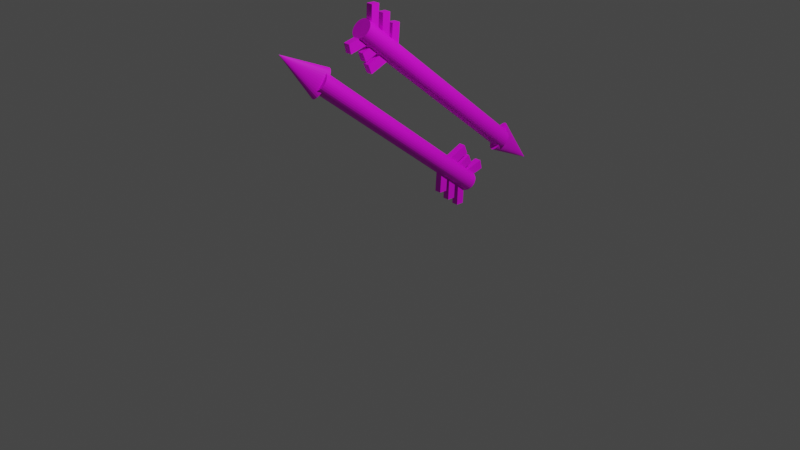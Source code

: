 # Source: lanzas.blend  (saved by Blender 3.6.13; exported with 4.5.12 LTS)
import bpy
from mathutils import Matrix  # noqa: F401  (used for matrix-valued properties, if any)

bpy.ops.wm.read_factory_settings(use_empty=True)
scene = bpy.context.scene
scene.name = 'Scene'

# ---- collections
col_collection = bpy.data.collections.new('Collection'); scene.collection.children.link(col_collection)

# ---- images (referenced by path relative to the original .blend; pixels are not part of the script)
import os
ASSET_DIR = os.environ.get("B2B_ASSET_DIR", "")  # directory of the original .blend (textures are referenced by path, not embedded)
HERE = os.path.dirname(os.path.abspath(__file__))  # packed textures are extracted next to this script under _unpacked/

def load_image(name, relpath, width, height, colorspace="sRGB"):
    """Load a texture the original file referenced (path relative to the .blend, or extracted next to this script)."""
    p = next((c for c in (os.path.join(HERE, relpath), os.path.join(ASSET_DIR, relpath)) if relpath and os.path.exists(c)), "")
    if p:
        img = bpy.data.images.load(p, check_existing=True)
        img.name = name
    else:  # same state as the original file: an image datablock whose file is absent (Cycles renders it pink)
        img = bpy.data.images.new(name, width, height)
        img.source = "FILE"
        img.filepath = "//" + (relpath or name)
    img.colorspace_settings.name = colorspace
    return img
img_arbol_jpg = load_image('arbol.jpg', 'arbol.jpg', 1024, 1024, 'sRGB')
img_diamante_jpg = load_image('diamante.jpg', 'diamante.jpg', 1024, 1024, 'sRGB')
img_pavoreal_jpg = load_image('pavoreal.jpg', 'pavoreal.jpg', 1024, 1024, 'sRGB')

# ---- materials (node trees are filled in below, after node groups)
mat_material_002 = bpy.data.materials.new('Material.002')
mat_material_002.use_transparent_shadow = False
mat_material_003 = bpy.data.materials.new('Material.003')
mat_material_003.use_transparent_shadow = False
mat_material_005 = bpy.data.materials.new('Material.005')
mat_material_005.use_transparent_shadow = False
mat_material_010 = bpy.data.materials.new('Material.010')
mat_material_010.use_transparent_shadow = False
mat_material_006 = bpy.data.materials.new('Material.006')
mat_material_006.use_transparent_shadow = False
mat_material_007 = bpy.data.materials.new('Material.007')
mat_material_007.use_transparent_shadow = False
mat_material_009 = bpy.data.materials.new('Material.009')
mat_material_009.use_transparent_shadow = False
mat_material_008 = bpy.data.materials.new('Material.008')
mat_material_008.use_transparent_shadow = False
mat_material_001 = bpy.data.materials.new('Material.001')
mat_material_001.use_transparent_shadow = False
mat_material_012 = bpy.data.materials.new('Material.012')
mat_material_012.use_transparent_shadow = False
mat_material_011 = bpy.data.materials.new('Material.011')
mat_material_011.use_transparent_shadow = False
mat_material_013 = bpy.data.materials.new('Material.013')
mat_material_013.use_transparent_shadow = False
mat_material_015 = bpy.data.materials.new('Material.015')
mat_material_015.use_transparent_shadow = False
mat_material_014 = bpy.data.materials.new('Material.014')
mat_material_014.use_transparent_shadow = False
mat_material_016 = bpy.data.materials.new('Material.016')
mat_material_016.use_transparent_shadow = False
mat_material_004 = bpy.data.materials.new('Material.004')
mat_material_004.use_transparent_shadow = False

# ---- material node trees
mat_material_002.use_nodes = True; mat_material_002.node_tree.nodes.clear()
_N = mat_material_002.node_tree.nodes; _L = mat_material_002.node_tree.links
n0 = _N.new('ShaderNodeBsdfPrincipled'); n0.name = 'Principled BSDF'; n0.location = (10, 300)
n0.distribution = 'GGX'
n0.subsurface_method = 'RANDOM_WALK_SKIN'
n0.inputs[3].default_value = 1.45
n0.inputs[27].default_value = (0.0, 0.0, 0.0, 1.0)
n0.inputs[28].default_value = 1.0
n1 = _N.new('ShaderNodeOutputMaterial'); n1.name = 'Material Output'; n1.location = (300, 300)
n2 = _N.new('ShaderNodeTexImage'); n2.name = 'Image Texture'; n2.location = (-350, 174)
n2.image = img_arbol_jpg
_L.new(n0.outputs[0], n1.inputs[0])
_L.new(n2.outputs[0], n0.inputs[0])
n1.is_active_output = True
mat_material_003.use_nodes = True; mat_material_003.node_tree.nodes.clear()
_N = mat_material_003.node_tree.nodes; _L = mat_material_003.node_tree.links
n0 = _N.new('ShaderNodeBsdfPrincipled'); n0.name = 'Principled BSDF'; n0.location = (10, 300)
n0.distribution = 'GGX'
n0.subsurface_method = 'RANDOM_WALK_SKIN'
n0.inputs[3].default_value = 1.45
n0.inputs[27].default_value = (0.0, 0.0, 0.0, 1.0)
n0.inputs[28].default_value = 1.0
n1 = _N.new('ShaderNodeOutputMaterial'); n1.name = 'Material Output'; n1.location = (300, 300)
n2 = _N.new('ShaderNodeTexImage'); n2.name = 'Image Texture'; n2.location = (-357, 187)
n2.image = img_diamante_jpg
_L.new(n0.outputs[0], n1.inputs[0])
_L.new(n2.outputs[0], n0.inputs[0])
n1.is_active_output = True
mat_material_005.use_nodes = True; mat_material_005.node_tree.nodes.clear()
_N = mat_material_005.node_tree.nodes; _L = mat_material_005.node_tree.links
n0 = _N.new('ShaderNodeBsdfPrincipled'); n0.name = 'Principled BSDF'; n0.location = (10, 300)
n0.distribution = 'GGX'
n0.subsurface_method = 'RANDOM_WALK_SKIN'
n0.inputs[3].default_value = 1.45
n0.inputs[27].default_value = (0.0, 0.0, 0.0, 1.0)
n0.inputs[28].default_value = 1.0
n1 = _N.new('ShaderNodeOutputMaterial'); n1.name = 'Material Output'; n1.location = (300, 300)
n2 = _N.new('ShaderNodeTexImage'); n2.name = 'Image Texture'; n2.location = (-384, 178)
n2.image = img_pavoreal_jpg
_L.new(n0.outputs[0], n1.inputs[0])
_L.new(n2.outputs[0], n0.inputs[0])
n1.is_active_output = True
mat_material_010.use_nodes = True; mat_material_010.node_tree.nodes.clear()
_N = mat_material_010.node_tree.nodes; _L = mat_material_010.node_tree.links
n0 = _N.new('ShaderNodeBsdfPrincipled'); n0.name = 'Principled BSDF'; n0.location = (10, 300)
n0.distribution = 'GGX'
n0.subsurface_method = 'RANDOM_WALK_SKIN'
n0.inputs[3].default_value = 1.45
n0.inputs[27].default_value = (0.0, 0.0, 0.0, 1.0)
n0.inputs[28].default_value = 1.0
n1 = _N.new('ShaderNodeOutputMaterial'); n1.name = 'Material Output'; n1.location = (300, 300)
n2 = _N.new('ShaderNodeTexImage'); n2.name = 'Image Texture'; n2.location = (-420, 97)
n2.image = img_pavoreal_jpg
_L.new(n0.outputs[0], n1.inputs[0])
_L.new(n2.outputs[0], n0.inputs[0])
n1.is_active_output = True
mat_material_006.use_nodes = True; mat_material_006.node_tree.nodes.clear()
_N = mat_material_006.node_tree.nodes; _L = mat_material_006.node_tree.links
n0 = _N.new('ShaderNodeBsdfPrincipled'); n0.name = 'Principled BSDF'; n0.location = (10, 300)
n0.distribution = 'GGX'
n0.subsurface_method = 'RANDOM_WALK_SKIN'
n0.inputs[3].default_value = 1.45
n0.inputs[27].default_value = (0.0, 0.0, 0.0, 1.0)
n0.inputs[28].default_value = 1.0
n1 = _N.new('ShaderNodeOutputMaterial'); n1.name = 'Material Output'; n1.location = (300, 300)
n2 = _N.new('ShaderNodeTexImage'); n2.name = 'Image Texture'; n2.location = (-275, 210)
n2.image = img_pavoreal_jpg
_L.new(n0.outputs[0], n1.inputs[0])
_L.new(n2.outputs[0], n0.inputs[0])
n1.is_active_output = True
mat_material_007.use_nodes = True; mat_material_007.node_tree.nodes.clear()
_N = mat_material_007.node_tree.nodes; _L = mat_material_007.node_tree.links
n0 = _N.new('ShaderNodeBsdfPrincipled'); n0.name = 'Principled BSDF'; n0.location = (10, 300)
n0.distribution = 'GGX'
n0.subsurface_method = 'RANDOM_WALK_SKIN'
n0.inputs[3].default_value = 1.45
n0.inputs[27].default_value = (0.0, 0.0, 0.0, 1.0)
n0.inputs[28].default_value = 1.0
n1 = _N.new('ShaderNodeOutputMaterial'); n1.name = 'Material Output'; n1.location = (300, 300)
n2 = _N.new('ShaderNodeTexImage'); n2.name = 'Image Texture'; n2.location = (-370, 237)
n2.image = img_pavoreal_jpg
_L.new(n0.outputs[0], n1.inputs[0])
_L.new(n2.outputs[0], n0.inputs[0])
n1.is_active_output = True
mat_material_009.use_nodes = True; mat_material_009.node_tree.nodes.clear()
_N = mat_material_009.node_tree.nodes; _L = mat_material_009.node_tree.links
n0 = _N.new('ShaderNodeBsdfPrincipled'); n0.name = 'Principled BSDF'; n0.location = (10, 300)
n0.distribution = 'GGX'
n0.subsurface_method = 'RANDOM_WALK_SKIN'
n0.inputs[3].default_value = 1.45
n0.inputs[27].default_value = (0.0, 0.0, 0.0, 1.0)
n0.inputs[28].default_value = 1.0
n1 = _N.new('ShaderNodeOutputMaterial'); n1.name = 'Material Output'; n1.location = (300, 300)
n2 = _N.new('ShaderNodeTexImage'); n2.name = 'Image Texture'; n2.location = (-388, 178)
n2.image = img_pavoreal_jpg
_L.new(n0.outputs[0], n1.inputs[0])
_L.new(n2.outputs[0], n0.inputs[0])
n1.is_active_output = True
mat_material_008.use_nodes = True; mat_material_008.node_tree.nodes.clear()
_N = mat_material_008.node_tree.nodes; _L = mat_material_008.node_tree.links
n0 = _N.new('ShaderNodeBsdfPrincipled'); n0.name = 'Principled BSDF'; n0.location = (10, 300)
n0.distribution = 'GGX'
n0.subsurface_method = 'RANDOM_WALK_SKIN'
n0.inputs[3].default_value = 1.45
n0.inputs[27].default_value = (0.0, 0.0, 0.0, 1.0)
n0.inputs[28].default_value = 1.0
n1 = _N.new('ShaderNodeOutputMaterial'); n1.name = 'Material Output'; n1.location = (300, 300)
n2 = _N.new('ShaderNodeTexImage'); n2.name = 'Image Texture'; n2.location = (-406, 151)
n2.image = img_pavoreal_jpg
_L.new(n0.outputs[0], n1.inputs[0])
_L.new(n2.outputs[0], n0.inputs[0])
n1.is_active_output = True
mat_material_001.use_nodes = True; mat_material_001.node_tree.nodes.clear()
_N = mat_material_001.node_tree.nodes; _L = mat_material_001.node_tree.links
n0 = _N.new('ShaderNodeBsdfPrincipled'); n0.name = 'Principled BSDF'; n0.location = (10, 300)
n0.distribution = 'GGX'
n0.subsurface_method = 'RANDOM_WALK_SKIN'
n0.inputs[3].default_value = 1.45
n0.inputs[27].default_value = (0.0, 0.0, 0.0, 1.0)
n0.inputs[28].default_value = 1.0
n1 = _N.new('ShaderNodeOutputMaterial'); n1.name = 'Material Output'; n1.location = (300, 300)
n2 = _N.new('ShaderNodeTexImage'); n2.name = 'Image Texture'; n2.location = (-395, 178)
n2.image = img_arbol_jpg
_L.new(n0.outputs[0], n1.inputs[0])
_L.new(n2.outputs[0], n0.inputs[0])
n1.is_active_output = True
mat_material_012.use_nodes = True; mat_material_012.node_tree.nodes.clear()
_N = mat_material_012.node_tree.nodes; _L = mat_material_012.node_tree.links
n0 = _N.new('ShaderNodeBsdfPrincipled'); n0.name = 'Principled BSDF'; n0.location = (10, 300)
n0.distribution = 'GGX'
n0.subsurface_method = 'RANDOM_WALK_SKIN'
n0.inputs[3].default_value = 1.45
n0.inputs[27].default_value = (0.0, 0.0, 0.0, 1.0)
n0.inputs[28].default_value = 1.0
n1 = _N.new('ShaderNodeOutputMaterial'); n1.name = 'Material Output'; n1.location = (300, 300)
n2 = _N.new('ShaderNodeTexImage'); n2.name = 'Image Texture'; n2.location = (-348, 133)
n2.image = img_pavoreal_jpg
_L.new(n0.outputs[0], n1.inputs[0])
_L.new(n2.outputs[0], n0.inputs[0])
n1.is_active_output = True
mat_material_011.use_nodes = True; mat_material_011.node_tree.nodes.clear()
_N = mat_material_011.node_tree.nodes; _L = mat_material_011.node_tree.links
n0 = _N.new('ShaderNodeBsdfPrincipled'); n0.name = 'Principled BSDF'; n0.location = (10, 300)
n0.distribution = 'GGX'
n0.subsurface_method = 'RANDOM_WALK_SKIN'
n0.inputs[3].default_value = 1.45
n0.inputs[27].default_value = (0.0, 0.0, 0.0, 1.0)
n0.inputs[28].default_value = 1.0
n1 = _N.new('ShaderNodeOutputMaterial'); n1.name = 'Material Output'; n1.location = (300, 300)
n2 = _N.new('ShaderNodeTexImage'); n2.name = 'Image Texture'; n2.location = (-309, 117)
n2.image = img_pavoreal_jpg
_L.new(n0.outputs[0], n1.inputs[0])
_L.new(n2.outputs[0], n0.inputs[0])
n1.is_active_output = True
mat_material_013.use_nodes = True; mat_material_013.node_tree.nodes.clear()
_N = mat_material_013.node_tree.nodes; _L = mat_material_013.node_tree.links
n0 = _N.new('ShaderNodeBsdfPrincipled'); n0.name = 'Principled BSDF'; n0.location = (10, 300)
n0.distribution = 'GGX'
n0.subsurface_method = 'RANDOM_WALK_SKIN'
n0.inputs[3].default_value = 1.45
n0.inputs[27].default_value = (0.0, 0.0, 0.0, 1.0)
n0.inputs[28].default_value = 1.0
n1 = _N.new('ShaderNodeOutputMaterial'); n1.name = 'Material Output'; n1.location = (300, 300)
n2 = _N.new('ShaderNodeTexImage'); n2.name = 'Image Texture'; n2.location = (-413, 154)
n2.image = img_pavoreal_jpg
_L.new(n0.outputs[0], n1.inputs[0])
_L.new(n2.outputs[0], n0.inputs[0])
n1.is_active_output = True
mat_material_015.use_nodes = True; mat_material_015.node_tree.nodes.clear()
_N = mat_material_015.node_tree.nodes; _L = mat_material_015.node_tree.links
n0 = _N.new('ShaderNodeBsdfPrincipled'); n0.name = 'Principled BSDF'; n0.location = (10, 300)
n0.distribution = 'GGX'
n0.subsurface_method = 'RANDOM_WALK_SKIN'
n0.inputs[3].default_value = 1.45
n0.inputs[27].default_value = (0.0, 0.0, 0.0, 1.0)
n0.inputs[28].default_value = 1.0
n1 = _N.new('ShaderNodeOutputMaterial'); n1.name = 'Material Output'; n1.location = (300, 300)
n2 = _N.new('ShaderNodeTexImage'); n2.name = 'Image Texture'; n2.location = (-370, 124)
n2.image = img_pavoreal_jpg
_L.new(n0.outputs[0], n1.inputs[0])
_L.new(n2.outputs[0], n0.inputs[0])
n1.is_active_output = True
mat_material_014.use_nodes = True; mat_material_014.node_tree.nodes.clear()
_N = mat_material_014.node_tree.nodes; _L = mat_material_014.node_tree.links
n0 = _N.new('ShaderNodeBsdfPrincipled'); n0.name = 'Principled BSDF'; n0.location = (10, 300)
n0.distribution = 'GGX'
n0.subsurface_method = 'RANDOM_WALK_SKIN'
n0.inputs[3].default_value = 1.45
n0.inputs[27].default_value = (0.0, 0.0, 0.0, 1.0)
n0.inputs[28].default_value = 1.0
n1 = _N.new('ShaderNodeOutputMaterial'); n1.name = 'Material Output'; n1.location = (300, 300)
n2 = _N.new('ShaderNodeTexImage'); n2.name = 'Image Texture'; n2.location = (-345, 192)
n2.image = img_pavoreal_jpg
_L.new(n0.outputs[0], n1.inputs[0])
_L.new(n2.outputs[0], n0.inputs[0])
n1.is_active_output = True
mat_material_016.use_nodes = True; mat_material_016.node_tree.nodes.clear()
_N = mat_material_016.node_tree.nodes; _L = mat_material_016.node_tree.links
n0 = _N.new('ShaderNodeBsdfPrincipled'); n0.name = 'Principled BSDF'; n0.location = (10, 300)
n0.distribution = 'GGX'
n0.subsurface_method = 'RANDOM_WALK_SKIN'
n0.inputs[3].default_value = 1.45
n0.inputs[27].default_value = (0.0, 0.0, 0.0, 1.0)
n0.inputs[28].default_value = 1.0
n1 = _N.new('ShaderNodeOutputMaterial'); n1.name = 'Material Output'; n1.location = (300, 300)
n2 = _N.new('ShaderNodeTexImage'); n2.name = 'Image Texture'; n2.location = (-399, 142)
n2.image = img_pavoreal_jpg
_L.new(n0.outputs[0], n1.inputs[0])
_L.new(n2.outputs[0], n0.inputs[0])
n1.is_active_output = True
mat_material_004.use_nodes = True; mat_material_004.node_tree.nodes.clear()
_N = mat_material_004.node_tree.nodes; _L = mat_material_004.node_tree.links
n0 = _N.new('ShaderNodeBsdfPrincipled'); n0.name = 'Principled BSDF'; n0.location = (10, 300)
n0.distribution = 'GGX'
n0.subsurface_method = 'RANDOM_WALK_SKIN'
n0.inputs[3].default_value = 1.45
n0.inputs[27].default_value = (0.0, 0.0, 0.0, 1.0)
n0.inputs[28].default_value = 1.0
n1 = _N.new('ShaderNodeOutputMaterial'); n1.name = 'Material Output'; n1.location = (300, 300)
n2 = _N.new('ShaderNodeTexImage'); n2.name = 'Image Texture'; n2.location = (-330, 158)
n2.image = img_diamante_jpg
_L.new(n0.outputs[0], n1.inputs[0])
_L.new(n2.outputs[0], n0.inputs[0])
n1.is_active_output = True

# ---- world
world_world = bpy.data.worlds.new('World'); scene.world = world_world
world_world.use_nodes = True; world_world.node_tree.nodes.clear()
_N = world_world.node_tree.nodes; _L = world_world.node_tree.links
n0 = _N.new('ShaderNodeOutputWorld'); n0.name = 'World Output'; n0.location = (300, 300)
n1 = _N.new('ShaderNodeBackground'); n1.name = 'Background'; n1.location = (10, 300)
n1.inputs[0].default_value = (0.05088, 0.05088, 0.05088, 1.0)
_L.new(n1.outputs[0], n0.inputs[0])
n0.is_active_output = True
world_world.color = (0.05088, 0.05088, 0.05088)
world_world.use_sun_shadow = False
world_world.sun_shadow_jitter_overblur = 0.0

# ---- cameras
cam_camera = bpy.data.cameras.new('Camera')
cam_camera.clip_end = 100.0
cam_camera.ortho_scale = 7.314

# ---- lights
light_light = bpy.data.lights.new('Light', 'POINT')
light_light.transmission_factor = 0.0
light_light.energy = 1000.0
light_light.shadow_soft_size = 0.1
light_light.shadow_maximum_resolution = 0.006
light_light.use_absolute_resolution = True

# ---- meshes
me_cylinder = bpy.data.meshes.new('Cylinder')
me_cylinder.from_pydata([(0.0, 1.0, -1.0), (0.0, 1.0, 1.0), (0.1951, 0.9808, -1.0), (0.1951, 0.9808, 1.0), (0.3827, 0.9239, -1.0), (0.3827, 0.9239, 1.0), (0.5556, 0.8315, -1.0), (0.5556, 0.8315, 1.0), (0.7071, 0.7071, -1.0), (0.7071, 0.7071, 1.0), (0.8315, 0.5556, -1.0), (0.8315, 0.5556, 1.0), (0.9239, 0.3827, -1.0), (0.9239, 0.3827, 1.0), (0.9808, 0.1951, -1.0), (0.9808, 0.1951, 1.0), (1.0, 0.0, -1.0), (1.0, 0.0, 1.0), (0.9808, -0.1951, -1.0), (0.9808, -0.1951, 1.0), (0.9239, -0.3827, -1.0), (0.9239, -0.3827, 1.0), (0.8315, -0.5556, -1.0), (0.8315, -0.5556, 1.0), (0.7071, -0.7071, -1.0), (0.7071, -0.7071, 1.0), (0.5556, -0.8315, -1.0), (0.5556, -0.8315, 1.0), (0.3827, -0.9239, -1.0), (0.3827, -0.9239, 1.0), (0.1951, -0.9808, -1.0), (0.1951, -0.9808, 1.0), (0.0, -1.0, -1.0), (0.0, -1.0, 1.0), (-0.1951, -0.9808, -1.0), (-0.1951, -0.9808, 1.0), (-0.3827, -0.9239, -1.0), (-0.3827, -0.9239, 1.0), (-0.5556, -0.8315, -1.0), (-0.5556, -0.8315, 1.0), (-0.7071, -0.7071, -1.0), (-0.7071, -0.7071, 1.0), (-0.8315, -0.5556, -1.0), (-0.8315, -0.5556, 1.0), (-0.9239, -0.3827, -1.0), (-0.9239, -0.3827, 1.0), (-0.9808, -0.1951, -1.0), (-0.9808, -0.1951, 1.0), (-1.0, 0.0, -1.0), (-1.0, 0.0, 1.0), (-0.9808, 0.1951, -1.0), (-0.9808, 0.1951, 1.0), (-0.9239, 0.3827, -1.0), (-0.9239, 0.3827, 1.0), (-0.8315, 0.5556, -1.0), (-0.8315, 0.5556, 1.0), (-0.7071, 0.7071, -1.0), (-0.7071, 0.7071, 1.0), (-0.5556, 0.8315, -1.0), (-0.5556, 0.8315, 1.0), (-0.3827, 0.9239, -1.0), (-0.3827, 0.9239, 1.0), (-0.1951, 0.9808, -1.0), (-0.1951, 0.9808, 1.0)], [], [(0, 1, 3, 2), (2, 3, 5, 4), (4, 5, 7, 6), (6, 7, 9, 8), (8, 9, 11, 10), (10, 11, 13, 12), (12, 13, 15, 14), (14, 15, 17, 16), (16, 17, 19, 18), (18, 19, 21, 20), (20, 21, 23, 22), (22, 23, 25, 24), (24, 25, 27, 26), (26, 27, 29, 28), (28, 29, 31, 30), (30, 31, 33, 32), (32, 33, 35, 34), (34, 35, 37, 36), (36, 37, 39, 38), (38, 39, 41, 40), (40, 41, 43, 42), (42, 43, 45, 44), (44, 45, 47, 46), (46, 47, 49, 48), (48, 49, 51, 50), (50, 51, 53, 52), (52, 53, 55, 54), (54, 55, 57, 56), (56, 57, 59, 58), (58, 59, 61, 60), (3, 1, 63, 61, 59, 57, 55, 53, 51, 49, 47, 45, 43, 41, 39, 37, 35, 33, 31, 29, 27, 25, 23, 21, 19, 17, 15, 13, 11, 9, 7, 5), (60, 61, 63, 62), (62, 63, 1, 0), (0, 2, 4, 6, 8, 10, 12, 14, 16, 18, 20, 22, 24, 26, 28, 30, 32, 34, 36, 38, 40, 42, 44, 46, 48, 50, 52, 54, 56, 58, 60, 62)])
_uv = me_cylinder.uv_layers.new(name='UVMap')
_uv.uv.foreach_set('vector', [1.0, 0.5, 1.0, 1.0, 0.9688, 1.0, 0.9688, 0.5, 0.9688, 0.5, 0.9688, 1.0, 0.9375, 1.0, 0.9375, 0.5, 0.9375, 0.5, 0.9375, 1.0, 0.9062, 1.0, 0.9062, 0.5, 0.9062, 0.5, 0.9062, 1.0, 0.875, 1.0, 0.875, 0.5, 0.875, 0.5, 0.875, 1.0, 0.8438, 1.0, 0.8438, 0.5, 0.8438, 0.5, 0.8438, 1.0, 0.8125, 1.0, 0.8125, 0.5, 0.8125, 0.5, 0.8125, 1.0, 0.7812, 1.0, 0.7812, 0.5, 0.7812, 0.5, 0.7812, 1.0, 0.75, 1.0, 0.75, 0.5, 0.75, 0.5, 0.75, 1.0, 0.7188, 1.0, 0.7188, 0.5, 0.7188, 0.5, 0.7188, 1.0, 0.6875, 1.0, 0.6875, 0.5, 0.6875, 0.5, 0.6875, 1.0, 0.6562, 1.0, 0.6562, 0.5, 0.6562, 0.5, 0.6562, 1.0, 0.625, 1.0, 0.625, 0.5, 0.625, 0.5, 0.625, 1.0, 0.5938, 1.0, 0.5938, 0.5, 0.5938, 0.5, 0.5938, 1.0, 0.5625, 1.0, 0.5625, 0.5, 0.5625, 0.5, 0.5625, 1.0, 0.5312, 1.0, 0.5312, 0.5, 0.5312, 0.5, 0.5312, 1.0, 0.5, 1.0, 0.5, 0.5, 0.5, 0.5, 0.5, 1.0, 0.4688, 1.0, 0.4688, 0.5, 0.4688, 0.5, 0.4688, 1.0, 0.4375, 1.0, 0.4375, 0.5, 0.4375, 0.5, 0.4375, 1.0, 0.4062, 1.0, 0.4062, 0.5, 0.4062, 0.5, 0.4062, 1.0, 0.375, 1.0, 0.375, 0.5, 0.375, 0.5, 0.375, 1.0, 0.3438, 1.0, 0.3438, 0.5, 0.3438, 0.5, 0.3438, 1.0, 0.3125, 1.0, 0.3125, 0.5, 0.3125, 0.5, 0.3125, 1.0, 0.2812, 1.0, 0.2812, 0.5, 0.2812, 0.5, 0.2812, 1.0, 0.25, 1.0, 0.25, 0.5, 0.25, 0.5, 0.25, 1.0, 0.2188, 1.0, 0.2188, 0.5, 0.2188, 0.5, 0.2188, 1.0, 0.1875, 1.0, 0.1875, 0.5, 0.1875, 0.5, 0.1875, 1.0, 0.1562, 1.0, 0.1562, 0.5, 0.1562, 0.5, 0.1562, 1.0, 0.125, 1.0, 0.125, 0.5, 0.125, 0.5, 0.125, 1.0, 0.09375, 1.0, 0.09375, 0.5, 0.09375, 0.5, 0.09375, 1.0, 0.0625, 1.0, 0.0625, 0.5, 0.2968, 0.4854, 0.25, 0.49, 0.2032, 0.4854, 0.1582, 0.4717, 0.1167, 0.4496, 0.08029, 0.4197, 0.05045, 0.3833, 0.02827, 0.3418, 0.01461, 0.2968, 0.01, 0.25, 0.01461, 0.2032, 0.02827, 0.1582, 0.05045, 0.1167, 0.08029, 0.08029, 0.1167, 0.05045, 0.1582, 0.02827, 0.2032, 0.01461, 0.25, 0.01, 0.2968, 0.01461, 0.3418, 0.02827, 0.3833, 0.05045, 0.4197, 0.08029, 0.4496, 0.1167, 0.4717, 0.1582, 0.4854, 0.2032, 0.49, 0.25, 0.4854, 0.2968, 0.4717, 0.3418, 0.4496, 0.3833, 0.4197, 0.4197, 0.3833, 0.4496, 0.3418, 0.4717, 0.0625, 0.5, 0.0625, 1.0, 0.03125, 1.0, 0.03125, 0.5, 0.03125, 0.5, 0.03125, 1.0, 0.0, 1.0, 0.0, 0.5, 0.75, 0.49, 0.7968, 0.4854, 0.8418, 0.4717, 0.8833, 0.4496, 0.9197, 0.4197, 0.9496, 0.3833, 0.9717, 0.3418, 0.9854, 0.2968, 0.99, 0.25, 0.9854, 0.2032, 0.9717, 0.1582, 0.9496, 0.1167, 0.9197, 0.08029, 0.8833, 0.05045, 0.8418, 0.02827, 0.7968, 0.01461, 0.75, 0.01, 0.7032, 0.01461, 0.6582, 0.02827, 0.6167, 0.05045, 0.5803, 0.08029, 0.5504, 0.1167, 0.5283, 0.1582, 0.5146, 0.2032, 0.51, 0.25, 0.5146, 0.2968, 0.5283, 0.3418, 0.5504, 0.3833, 0.5803, 0.4197, 0.6167, 0.4496, 0.6582, 0.4717, 0.7032, 0.4854])
me_cylinder.materials.append(mat_material_002)
me_cylinder.update()
me_cone = bpy.data.meshes.new('Cone')
me_cone.from_pydata([(0.0, 1.0, -1.0), (0.1951, 0.9808, -1.0), (0.3827, 0.9239, -1.0), (0.5556, 0.8315, -1.0), (0.7071, 0.7071, -1.0), (0.8315, 0.5556, -1.0), (0.9239, 0.3827, -1.0), (0.9808, 0.1951, -1.0), (1.0, 0.0, -1.0), (0.9808, -0.1951, -1.0), (0.9239, -0.3827, -1.0), (0.8315, -0.5556, -1.0), (0.7071, -0.7071, -1.0), (0.5556, -0.8315, -1.0), (0.3827, -0.9239, -1.0), (0.1951, -0.9808, -1.0), (0.0, -1.0, -1.0), (-0.1951, -0.9808, -1.0), (-0.3827, -0.9239, -1.0), (-0.5556, -0.8315, -1.0), (-0.7071, -0.7071, -1.0), (-0.8315, -0.5556, -1.0), (-0.9239, -0.3827, -1.0), (-0.9808, -0.1951, -1.0), (-1.0, 0.0, -1.0), (-0.9808, 0.1951, -1.0), (-0.9239, 0.3827, -1.0), (-0.8315, 0.5556, -1.0), (-0.7071, 0.7071, -1.0), (-0.5556, 0.8315, -1.0), (-0.3827, 0.9239, -1.0), (-0.1951, 0.9808, -1.0), (0.0, 0.0, 1.0)], [], [(0, 32, 1), (1, 32, 2), (2, 32, 3), (3, 32, 4), (4, 32, 5), (5, 32, 6), (6, 32, 7), (7, 32, 8), (8, 32, 9), (9, 32, 10), (10, 32, 11), (11, 32, 12), (12, 32, 13), (13, 32, 14), (14, 32, 15), (15, 32, 16), (16, 32, 17), (17, 32, 18), (18, 32, 19), (19, 32, 20), (20, 32, 21), (21, 32, 22), (22, 32, 23), (23, 32, 24), (24, 32, 25), (25, 32, 26), (26, 32, 27), (27, 32, 28), (28, 32, 29), (29, 32, 30), (0, 1, 2, 3, 4, 5, 6, 7, 8, 9, 10, 11, 12, 13, 14, 15, 16, 17, 18, 19, 20, 21, 22, 23, 24, 25, 26, 27, 28, 29, 30, 31), (30, 32, 31), (31, 32, 0)])
_uv = me_cone.uv_layers.new(name='UVMap')
_uv.uv.foreach_set('vector', [0.25, 0.49, 0.25, 0.25, 0.2968, 0.4854, 0.2968, 0.4854, 0.25, 0.25, 0.3418, 0.4717, 0.3418, 0.4717, 0.25, 0.25, 0.3833, 0.4496, 0.3833, 0.4496, 0.25, 0.25, 0.4197, 0.4197, 0.4197, 0.4197, 0.25, 0.25, 0.4496, 0.3833, 0.4496, 0.3833, 0.25, 0.25, 0.4717, 0.3418, 0.4717, 0.3418, 0.25, 0.25, 0.4854, 0.2968, 0.4854, 0.2968, 0.25, 0.25, 0.49, 0.25, 0.49, 0.25, 0.25, 0.25, 0.4854, 0.2032, 0.4854, 0.2032, 0.25, 0.25, 0.4717, 0.1582, 0.4717, 0.1582, 0.25, 0.25, 0.4496, 0.1167, 0.4496, 0.1167, 0.25, 0.25, 0.4197, 0.08029, 0.4197, 0.08029, 0.25, 0.25, 0.3833, 0.05045, 0.3833, 0.05045, 0.25, 0.25, 0.3418, 0.02827, 0.3418, 0.02827, 0.25, 0.25, 0.2968, 0.01461, 0.2968, 0.01461, 0.25, 0.25, 0.25, 0.01, 0.25, 0.01, 0.25, 0.25, 0.2032, 0.01461, 0.2032, 0.01461, 0.25, 0.25, 0.1582, 0.02827, 0.1582, 0.02827, 0.25, 0.25, 0.1167, 0.05045, 0.1167, 0.05045, 0.25, 0.25, 0.08029, 0.08029, 0.08029, 0.08029, 0.25, 0.25, 0.05045, 0.1167, 0.05045, 0.1167, 0.25, 0.25, 0.02827, 0.1582, 0.02827, 0.1582, 0.25, 0.25, 0.01461, 0.2032, 0.01461, 0.2032, 0.25, 0.25, 0.01, 0.25, 0.01, 0.25, 0.25, 0.25, 0.01461, 0.2968, 0.01461, 0.2968, 0.25, 0.25, 0.02827, 0.3418, 0.02827, 0.3418, 0.25, 0.25, 0.05045, 0.3833, 0.05045, 0.3833, 0.25, 0.25, 0.08029, 0.4197, 0.08029, 0.4197, 0.25, 0.25, 0.1167, 0.4496, 0.1167, 0.4496, 0.25, 0.25, 0.1582, 0.4717, 0.75, 0.49, 0.7968, 0.4854, 0.8418, 0.4717, 0.8833, 0.4496, 0.9197, 0.4197, 0.9496, 0.3833, 0.9717, 0.3418, 0.9854, 0.2968, 0.99, 0.25, 0.9854, 0.2032, 0.9717, 0.1582, 0.9496, 0.1167, 0.9197, 0.08029, 0.8833, 0.05045, 0.8418, 0.02827, 0.7968, 0.01461, 0.75, 0.01, 0.7032, 0.01461, 0.6582, 0.02827, 0.6167, 0.05045, 0.5803, 0.08029, 0.5504, 0.1167, 0.5283, 0.1582, 0.5146, 0.2032, 0.51, 0.25, 0.5146, 0.2968, 0.5283, 0.3418, 0.5504, 0.3833, 0.5803, 0.4197, 0.6167, 0.4496, 0.6582, 0.4717, 0.7032, 0.4854, 0.1582, 0.4717, 0.25, 0.25, 0.2032, 0.4854, 0.2032, 0.4854, 0.25, 0.25, 0.25, 0.49])
me_cone.materials.append(mat_material_003)
me_cone.update()
me_cube_001 = bpy.data.meshes.new('Cube.001')
me_cube_001.from_pydata([(-1.0, -1.0, -1.0), (-1.0, -1.0, 1.0), (-1.0, 1.0, -1.0), (-1.0, 1.0, 1.0), (1.0, -1.0, -1.0), (1.0, -1.0, 1.0), (1.0, 1.0, -1.0), (1.0, 1.0, 1.0)], [], [(0, 1, 3, 2), (2, 3, 7, 6), (6, 7, 5, 4), (4, 5, 1, 0), (2, 6, 4, 0), (7, 3, 1, 5)])
_uv = me_cube_001.uv_layers.new(name='UVMap')
_uv.uv.foreach_set('vector', [0.375, 0.0, 0.625, 0.0, 0.625, 0.25, 0.375, 0.25, 0.375, 0.25, 0.625, 0.25, 0.625, 0.5, 0.375, 0.5, 0.375, 0.5, 0.625, 0.5, 0.625, 0.75, 0.375, 0.75, 0.375, 0.75, 0.625, 0.75, 0.625, 1.0, 0.375, 1.0, 0.125, 0.5, 0.375, 0.5, 0.375, 0.75, 0.125, 0.75, 0.625, 0.5, 0.875, 0.5, 0.875, 0.75, 0.625, 0.75])
me_cube_001.materials.append(mat_material_005)
me_cube_001.update()
me_cube_002 = bpy.data.meshes.new('Cube.002')
me_cube_002.from_pydata([(-1.0, -1.0, -1.0), (-1.0, -1.0, 1.0), (-1.0, 1.0, -1.0), (-1.0, 1.0, 1.0), (1.0, -1.0, -1.0), (1.0, -1.0, 1.0), (1.0, 1.0, -1.0), (1.0, 1.0, 1.0)], [], [(0, 1, 3, 2), (2, 3, 7, 6), (6, 7, 5, 4), (4, 5, 1, 0), (2, 6, 4, 0), (7, 3, 1, 5)])
_uv = me_cube_002.uv_layers.new(name='UVMap')
_uv.uv.foreach_set('vector', [0.375, 0.0, 0.625, 0.0, 0.625, 0.25, 0.375, 0.25, 0.375, 0.25, 0.625, 0.25, 0.625, 0.5, 0.375, 0.5, 0.375, 0.5, 0.625, 0.5, 0.625, 0.75, 0.375, 0.75, 0.375, 0.75, 0.625, 0.75, 0.625, 1.0, 0.375, 1.0, 0.125, 0.5, 0.375, 0.5, 0.375, 0.75, 0.125, 0.75, 0.625, 0.5, 0.875, 0.5, 0.875, 0.75, 0.625, 0.75])
me_cube_002.materials.append(mat_material_010)
me_cube_002.update()
me_cube_003 = bpy.data.meshes.new('Cube.003')
me_cube_003.from_pydata([(-1.0, -1.0, -1.0), (-1.0, -1.0, 1.0), (-1.0, 1.0, -1.0), (-1.0, 1.0, 1.0), (1.0, -1.0, -1.0), (1.0, -1.0, 1.0), (1.0, 1.0, -1.0), (1.0, 1.0, 1.0)], [], [(0, 1, 3, 2), (2, 3, 7, 6), (6, 7, 5, 4), (4, 5, 1, 0), (2, 6, 4, 0), (7, 3, 1, 5)])
_uv = me_cube_003.uv_layers.new(name='UVMap')
_uv.uv.foreach_set('vector', [0.375, 0.0, 0.625, 0.0, 0.625, 0.25, 0.375, 0.25, 0.375, 0.25, 0.625, 0.25, 0.625, 0.5, 0.375, 0.5, 0.375, 0.5, 0.625, 0.5, 0.625, 0.75, 0.375, 0.75, 0.375, 0.75, 0.625, 0.75, 0.625, 1.0, 0.375, 1.0, 0.125, 0.5, 0.375, 0.5, 0.375, 0.75, 0.125, 0.75, 0.625, 0.5, 0.875, 0.5, 0.875, 0.75, 0.625, 0.75])
me_cube_003.materials.append(mat_material_006)
me_cube_003.update()
me_cube_004 = bpy.data.meshes.new('Cube.004')
me_cube_004.from_pydata([(-1.0, -1.0, -1.0), (-1.0, -1.0, 1.0), (-1.0, 1.0, -1.0), (-1.0, 1.0, 1.0), (1.0, -1.0, -1.0), (1.0, -1.0, 1.0), (1.0, 1.0, -1.0), (1.0, 1.0, 1.0)], [], [(0, 1, 3, 2), (2, 3, 7, 6), (6, 7, 5, 4), (4, 5, 1, 0), (2, 6, 4, 0), (7, 3, 1, 5)])
_uv = me_cube_004.uv_layers.new(name='UVMap')
_uv.uv.foreach_set('vector', [0.375, 0.0, 0.625, 0.0, 0.625, 0.25, 0.375, 0.25, 0.375, 0.25, 0.625, 0.25, 0.625, 0.5, 0.375, 0.5, 0.375, 0.5, 0.625, 0.5, 0.625, 0.75, 0.375, 0.75, 0.375, 0.75, 0.625, 0.75, 0.625, 1.0, 0.375, 1.0, 0.125, 0.5, 0.375, 0.5, 0.375, 0.75, 0.125, 0.75, 0.625, 0.5, 0.875, 0.5, 0.875, 0.75, 0.625, 0.75])
me_cube_004.materials.append(mat_material_007)
me_cube_004.update()
me_cube_005 = bpy.data.meshes.new('Cube.005')
me_cube_005.from_pydata([(-1.0, -1.0, -1.0), (-1.0, -1.0, 1.0), (-1.0, 1.0, -1.0), (-1.0, 1.0, 1.0), (1.0, -1.0, -1.0), (1.0, -1.0, 1.0), (1.0, 1.0, -1.0), (1.0, 1.0, 1.0)], [], [(0, 1, 3, 2), (2, 3, 7, 6), (6, 7, 5, 4), (4, 5, 1, 0), (2, 6, 4, 0), (7, 3, 1, 5)])
_uv = me_cube_005.uv_layers.new(name='UVMap')
_uv.uv.foreach_set('vector', [0.375, 0.0, 0.625, 0.0, 0.625, 0.25, 0.375, 0.25, 0.375, 0.25, 0.625, 0.25, 0.625, 0.5, 0.375, 0.5, 0.375, 0.5, 0.625, 0.5, 0.625, 0.75, 0.375, 0.75, 0.375, 0.75, 0.625, 0.75, 0.625, 1.0, 0.375, 1.0, 0.125, 0.5, 0.375, 0.5, 0.375, 0.75, 0.125, 0.75, 0.625, 0.5, 0.875, 0.5, 0.875, 0.75, 0.625, 0.75])
me_cube_005.materials.append(mat_material_009)
me_cube_005.update()
me_cube_006 = bpy.data.meshes.new('Cube.006')
me_cube_006.from_pydata([(-1.0, -1.0, -1.0), (-1.0, -1.0, 1.0), (-1.0, 1.0, -1.0), (-1.0, 1.0, 1.0), (1.0, -1.0, -1.0), (1.0, -1.0, 1.0), (1.0, 1.0, -1.0), (1.0, 1.0, 1.0)], [], [(0, 1, 3, 2), (2, 3, 7, 6), (6, 7, 5, 4), (4, 5, 1, 0), (2, 6, 4, 0), (7, 3, 1, 5)])
_uv = me_cube_006.uv_layers.new(name='UVMap')
_uv.uv.foreach_set('vector', [0.375, 0.0, 0.625, 0.0, 0.625, 0.25, 0.375, 0.25, 0.375, 0.25, 0.625, 0.25, 0.625, 0.5, 0.375, 0.5, 0.375, 0.5, 0.625, 0.5, 0.625, 0.75, 0.375, 0.75, 0.375, 0.75, 0.625, 0.75, 0.625, 1.0, 0.375, 1.0, 0.125, 0.5, 0.375, 0.5, 0.375, 0.75, 0.125, 0.75, 0.625, 0.5, 0.875, 0.5, 0.875, 0.75, 0.625, 0.75])
me_cube_006.materials.append(mat_material_008)
me_cube_006.update()
me_cylinder_001 = bpy.data.meshes.new('Cylinder.001')
me_cylinder_001.from_pydata([(0.0, 1.0, -1.0), (0.0, 1.0, 1.0), (0.1951, 0.9808, -1.0), (0.1951, 0.9808, 1.0), (0.3827, 0.9239, -1.0), (0.3827, 0.9239, 1.0), (0.5556, 0.8315, -1.0), (0.5556, 0.8315, 1.0), (0.7071, 0.7071, -1.0), (0.7071, 0.7071, 1.0), (0.8315, 0.5556, -1.0), (0.8315, 0.5556, 1.0), (0.9239, 0.3827, -1.0), (0.9239, 0.3827, 1.0), (0.9808, 0.1951, -1.0), (0.9808, 0.1951, 1.0), (1.0, 0.0, -1.0), (1.0, 0.0, 1.0), (0.9808, -0.1951, -1.0), (0.9808, -0.1951, 1.0), (0.9239, -0.3827, -1.0), (0.9239, -0.3827, 1.0), (0.8315, -0.5556, -1.0), (0.8315, -0.5556, 1.0), (0.7071, -0.7071, -1.0), (0.7071, -0.7071, 1.0), (0.5556, -0.8315, -1.0), (0.5556, -0.8315, 1.0), (0.3827, -0.9239, -1.0), (0.3827, -0.9239, 1.0), (0.1951, -0.9808, -1.0), (0.1951, -0.9808, 1.0), (0.0, -1.0, -1.0), (0.0, -1.0, 1.0), (-0.1951, -0.9808, -1.0), (-0.1951, -0.9808, 1.0), (-0.3827, -0.9239, -1.0), (-0.3827, -0.9239, 1.0), (-0.5556, -0.8315, -1.0), (-0.5556, -0.8315, 1.0), (-0.7071, -0.7071, -1.0), (-0.7071, -0.7071, 1.0), (-0.8315, -0.5556, -1.0), (-0.8315, -0.5556, 1.0), (-0.9239, -0.3827, -1.0), (-0.9239, -0.3827, 1.0), (-0.9808, -0.1951, -1.0), (-0.9808, -0.1951, 1.0), (-1.0, 0.0, -1.0), (-1.0, 0.0, 1.0), (-0.9808, 0.1951, -1.0), (-0.9808, 0.1951, 1.0), (-0.9239, 0.3827, -1.0), (-0.9239, 0.3827, 1.0), (-0.8315, 0.5556, -1.0), (-0.8315, 0.5556, 1.0), (-0.7071, 0.7071, -1.0), (-0.7071, 0.7071, 1.0), (-0.5556, 0.8315, -1.0), (-0.5556, 0.8315, 1.0), (-0.3827, 0.9239, -1.0), (-0.3827, 0.9239, 1.0), (-0.1951, 0.9808, -1.0), (-0.1951, 0.9808, 1.0)], [], [(0, 1, 3, 2), (2, 3, 5, 4), (4, 5, 7, 6), (6, 7, 9, 8), (8, 9, 11, 10), (10, 11, 13, 12), (12, 13, 15, 14), (14, 15, 17, 16), (16, 17, 19, 18), (18, 19, 21, 20), (20, 21, 23, 22), (22, 23, 25, 24), (24, 25, 27, 26), (26, 27, 29, 28), (28, 29, 31, 30), (30, 31, 33, 32), (32, 33, 35, 34), (34, 35, 37, 36), (36, 37, 39, 38), (38, 39, 41, 40), (40, 41, 43, 42), (42, 43, 45, 44), (44, 45, 47, 46), (46, 47, 49, 48), (48, 49, 51, 50), (50, 51, 53, 52), (52, 53, 55, 54), (54, 55, 57, 56), (56, 57, 59, 58), (58, 59, 61, 60), (3, 1, 63, 61, 59, 57, 55, 53, 51, 49, 47, 45, 43, 41, 39, 37, 35, 33, 31, 29, 27, 25, 23, 21, 19, 17, 15, 13, 11, 9, 7, 5), (60, 61, 63, 62), (62, 63, 1, 0), (0, 2, 4, 6, 8, 10, 12, 14, 16, 18, 20, 22, 24, 26, 28, 30, 32, 34, 36, 38, 40, 42, 44, 46, 48, 50, 52, 54, 56, 58, 60, 62)])
_uv = me_cylinder_001.uv_layers.new(name='UVMap')
_uv.uv.foreach_set('vector', [1.0, 0.5, 1.0, 1.0, 0.9688, 1.0, 0.9688, 0.5, 0.9688, 0.5, 0.9688, 1.0, 0.9375, 1.0, 0.9375, 0.5, 0.9375, 0.5, 0.9375, 1.0, 0.9062, 1.0, 0.9062, 0.5, 0.9062, 0.5, 0.9062, 1.0, 0.875, 1.0, 0.875, 0.5, 0.875, 0.5, 0.875, 1.0, 0.8438, 1.0, 0.8438, 0.5, 0.8438, 0.5, 0.8438, 1.0, 0.8125, 1.0, 0.8125, 0.5, 0.8125, 0.5, 0.8125, 1.0, 0.7812, 1.0, 0.7812, 0.5, 0.7812, 0.5, 0.7812, 1.0, 0.75, 1.0, 0.75, 0.5, 0.75, 0.5, 0.75, 1.0, 0.7188, 1.0, 0.7188, 0.5, 0.7188, 0.5, 0.7188, 1.0, 0.6875, 1.0, 0.6875, 0.5, 0.6875, 0.5, 0.6875, 1.0, 0.6562, 1.0, 0.6562, 0.5, 0.6562, 0.5, 0.6562, 1.0, 0.625, 1.0, 0.625, 0.5, 0.625, 0.5, 0.625, 1.0, 0.5938, 1.0, 0.5938, 0.5, 0.5938, 0.5, 0.5938, 1.0, 0.5625, 1.0, 0.5625, 0.5, 0.5625, 0.5, 0.5625, 1.0, 0.5312, 1.0, 0.5312, 0.5, 0.5312, 0.5, 0.5312, 1.0, 0.5, 1.0, 0.5, 0.5, 0.5, 0.5, 0.5, 1.0, 0.4688, 1.0, 0.4688, 0.5, 0.4688, 0.5, 0.4688, 1.0, 0.4375, 1.0, 0.4375, 0.5, 0.4375, 0.5, 0.4375, 1.0, 0.4062, 1.0, 0.4062, 0.5, 0.4062, 0.5, 0.4062, 1.0, 0.375, 1.0, 0.375, 0.5, 0.375, 0.5, 0.375, 1.0, 0.3438, 1.0, 0.3438, 0.5, 0.3438, 0.5, 0.3438, 1.0, 0.3125, 1.0, 0.3125, 0.5, 0.3125, 0.5, 0.3125, 1.0, 0.2812, 1.0, 0.2812, 0.5, 0.2812, 0.5, 0.2812, 1.0, 0.25, 1.0, 0.25, 0.5, 0.25, 0.5, 0.25, 1.0, 0.2188, 1.0, 0.2188, 0.5, 0.2188, 0.5, 0.2188, 1.0, 0.1875, 1.0, 0.1875, 0.5, 0.1875, 0.5, 0.1875, 1.0, 0.1562, 1.0, 0.1562, 0.5, 0.1562, 0.5, 0.1562, 1.0, 0.125, 1.0, 0.125, 0.5, 0.125, 0.5, 0.125, 1.0, 0.09375, 1.0, 0.09375, 0.5, 0.09375, 0.5, 0.09375, 1.0, 0.0625, 1.0, 0.0625, 0.5, 0.2968, 0.4854, 0.25, 0.49, 0.2032, 0.4854, 0.1582, 0.4717, 0.1167, 0.4496, 0.08029, 0.4197, 0.05045, 0.3833, 0.02827, 0.3418, 0.01461, 0.2968, 0.01, 0.25, 0.01461, 0.2032, 0.02827, 0.1582, 0.05045, 0.1167, 0.08029, 0.08029, 0.1167, 0.05045, 0.1582, 0.02827, 0.2032, 0.01461, 0.25, 0.01, 0.2968, 0.01461, 0.3418, 0.02827, 0.3833, 0.05045, 0.4197, 0.08029, 0.4496, 0.1167, 0.4717, 0.1582, 0.4854, 0.2032, 0.49, 0.25, 0.4854, 0.2968, 0.4717, 0.3418, 0.4496, 0.3833, 0.4197, 0.4197, 0.3833, 0.4496, 0.3418, 0.4717, 0.0625, 0.5, 0.0625, 1.0, 0.03125, 1.0, 0.03125, 0.5, 0.03125, 0.5, 0.03125, 1.0, 0.0, 1.0, 0.0, 0.5, 0.75, 0.49, 0.7968, 0.4854, 0.8418, 0.4717, 0.8833, 0.4496, 0.9197, 0.4197, 0.9496, 0.3833, 0.9717, 0.3418, 0.9854, 0.2968, 0.99, 0.25, 0.9854, 0.2032, 0.9717, 0.1582, 0.9496, 0.1167, 0.9197, 0.08029, 0.8833, 0.05045, 0.8418, 0.02827, 0.7968, 0.01461, 0.75, 0.01, 0.7032, 0.01461, 0.6582, 0.02827, 0.6167, 0.05045, 0.5803, 0.08029, 0.5504, 0.1167, 0.5283, 0.1582, 0.5146, 0.2032, 0.51, 0.25, 0.5146, 0.2968, 0.5283, 0.3418, 0.5504, 0.3833, 0.5803, 0.4197, 0.6167, 0.4496, 0.6582, 0.4717, 0.7032, 0.4854])
me_cylinder_001.materials.append(mat_material_001)
me_cylinder_001.update()
me_cube_007 = bpy.data.meshes.new('Cube.007')
me_cube_007.from_pydata([(-1.0, -1.0, -1.0), (-1.0, -1.0, 1.0), (-1.0, 1.0, -1.0), (-1.0, 1.0, 1.0), (1.0, -1.0, -1.0), (1.0, -1.0, 1.0), (1.0, 1.0, -1.0), (1.0, 1.0, 1.0)], [], [(0, 1, 3, 2), (2, 3, 7, 6), (6, 7, 5, 4), (4, 5, 1, 0), (2, 6, 4, 0), (7, 3, 1, 5)])
_uv = me_cube_007.uv_layers.new(name='UVMap')
_uv.uv.foreach_set('vector', [0.375, 0.0, 0.625, 0.0, 0.625, 0.25, 0.375, 0.25, 0.375, 0.25, 0.625, 0.25, 0.625, 0.5, 0.375, 0.5, 0.375, 0.5, 0.625, 0.5, 0.625, 0.75, 0.375, 0.75, 0.375, 0.75, 0.625, 0.75, 0.625, 1.0, 0.375, 1.0, 0.125, 0.5, 0.375, 0.5, 0.375, 0.75, 0.125, 0.75, 0.625, 0.5, 0.875, 0.5, 0.875, 0.75, 0.625, 0.75])
me_cube_007.materials.append(mat_material_012)
me_cube_007.update()
me_cube_008 = bpy.data.meshes.new('Cube.008')
me_cube_008.from_pydata([(-1.0, -1.0, -1.0), (-1.0, -1.0, 1.0), (-1.0, 1.0, -1.0), (-1.0, 1.0, 1.0), (1.0, -1.0, -1.0), (1.0, -1.0, 1.0), (1.0, 1.0, -1.0), (1.0, 1.0, 1.0)], [], [(0, 1, 3, 2), (2, 3, 7, 6), (6, 7, 5, 4), (4, 5, 1, 0), (2, 6, 4, 0), (7, 3, 1, 5)])
_uv = me_cube_008.uv_layers.new(name='UVMap')
_uv.uv.foreach_set('vector', [0.375, 0.0, 0.625, 0.0, 0.625, 0.25, 0.375, 0.25, 0.375, 0.25, 0.625, 0.25, 0.625, 0.5, 0.375, 0.5, 0.375, 0.5, 0.625, 0.5, 0.625, 0.75, 0.375, 0.75, 0.375, 0.75, 0.625, 0.75, 0.625, 1.0, 0.375, 1.0, 0.125, 0.5, 0.375, 0.5, 0.375, 0.75, 0.125, 0.75, 0.625, 0.5, 0.875, 0.5, 0.875, 0.75, 0.625, 0.75])
me_cube_008.materials.append(mat_material_011)
me_cube_008.update()
me_cube_009 = bpy.data.meshes.new('Cube.009')
me_cube_009.from_pydata([(-1.0, -1.0, -1.0), (-1.0, -1.0, 1.0), (-1.0, 1.0, -1.0), (-1.0, 1.0, 1.0), (1.0, -1.0, -1.0), (1.0, -1.0, 1.0), (1.0, 1.0, -1.0), (1.0, 1.0, 1.0)], [], [(0, 1, 3, 2), (2, 3, 7, 6), (6, 7, 5, 4), (4, 5, 1, 0), (2, 6, 4, 0), (7, 3, 1, 5)])
_uv = me_cube_009.uv_layers.new(name='UVMap')
_uv.uv.foreach_set('vector', [0.375, 0.0, 0.625, 0.0, 0.625, 0.25, 0.375, 0.25, 0.375, 0.25, 0.625, 0.25, 0.625, 0.5, 0.375, 0.5, 0.375, 0.5, 0.625, 0.5, 0.625, 0.75, 0.375, 0.75, 0.375, 0.75, 0.625, 0.75, 0.625, 1.0, 0.375, 1.0, 0.125, 0.5, 0.375, 0.5, 0.375, 0.75, 0.125, 0.75, 0.625, 0.5, 0.875, 0.5, 0.875, 0.75, 0.625, 0.75])
me_cube_009.materials.append(mat_material_013)
me_cube_009.update()
me_cube_010 = bpy.data.meshes.new('Cube.010')
me_cube_010.from_pydata([(-1.0, -1.0, -1.0), (-1.0, -1.0, 1.0), (-1.0, 1.0, -1.0), (-1.0, 1.0, 1.0), (1.0, -1.0, -1.0), (1.0, -1.0, 1.0), (1.0, 1.0, -1.0), (1.0, 1.0, 1.0)], [], [(0, 1, 3, 2), (2, 3, 7, 6), (6, 7, 5, 4), (4, 5, 1, 0), (2, 6, 4, 0), (7, 3, 1, 5)])
_uv = me_cube_010.uv_layers.new(name='UVMap')
_uv.uv.foreach_set('vector', [0.375, 0.0, 0.625, 0.0, 0.625, 0.25, 0.375, 0.25, 0.375, 0.25, 0.625, 0.25, 0.625, 0.5, 0.375, 0.5, 0.375, 0.5, 0.625, 0.5, 0.625, 0.75, 0.375, 0.75, 0.375, 0.75, 0.625, 0.75, 0.625, 1.0, 0.375, 1.0, 0.125, 0.5, 0.375, 0.5, 0.375, 0.75, 0.125, 0.75, 0.625, 0.5, 0.875, 0.5, 0.875, 0.75, 0.625, 0.75])
me_cube_010.materials.append(mat_material_015)
me_cube_010.update()
me_cube_011 = bpy.data.meshes.new('Cube.011')
me_cube_011.from_pydata([(-1.0, -1.0, -1.0), (-1.0, -1.0, 1.0), (-1.0, 1.0, -1.0), (-1.0, 1.0, 1.0), (1.0, -1.0, -1.0), (1.0, -1.0, 1.0), (1.0, 1.0, -1.0), (1.0, 1.0, 1.0)], [], [(0, 1, 3, 2), (2, 3, 7, 6), (6, 7, 5, 4), (4, 5, 1, 0), (2, 6, 4, 0), (7, 3, 1, 5)])
_uv = me_cube_011.uv_layers.new(name='UVMap')
_uv.uv.foreach_set('vector', [0.375, 0.0, 0.625, 0.0, 0.625, 0.25, 0.375, 0.25, 0.375, 0.25, 0.625, 0.25, 0.625, 0.5, 0.375, 0.5, 0.375, 0.5, 0.625, 0.5, 0.625, 0.75, 0.375, 0.75, 0.375, 0.75, 0.625, 0.75, 0.625, 1.0, 0.375, 1.0, 0.125, 0.5, 0.375, 0.5, 0.375, 0.75, 0.125, 0.75, 0.625, 0.5, 0.875, 0.5, 0.875, 0.75, 0.625, 0.75])
me_cube_011.materials.append(mat_material_014)
me_cube_011.update()
me_cube_012 = bpy.data.meshes.new('Cube.012')
me_cube_012.from_pydata([(-1.0, -1.0, -1.0), (-1.0, -1.0, 1.0), (-1.0, 1.0, -1.0), (-1.0, 1.0, 1.0), (1.0, -1.0, -1.0), (1.0, -1.0, 1.0), (1.0, 1.0, -1.0), (1.0, 1.0, 1.0)], [], [(0, 1, 3, 2), (2, 3, 7, 6), (6, 7, 5, 4), (4, 5, 1, 0), (2, 6, 4, 0), (7, 3, 1, 5)])
_uv = me_cube_012.uv_layers.new(name='UVMap')
_uv.uv.foreach_set('vector', [0.375, 0.0, 0.625, 0.0, 0.625, 0.25, 0.375, 0.25, 0.375, 0.25, 0.625, 0.25, 0.625, 0.5, 0.375, 0.5, 0.375, 0.5, 0.625, 0.5, 0.625, 0.75, 0.375, 0.75, 0.375, 0.75, 0.625, 0.75, 0.625, 1.0, 0.375, 1.0, 0.125, 0.5, 0.375, 0.5, 0.375, 0.75, 0.125, 0.75, 0.625, 0.5, 0.875, 0.5, 0.875, 0.75, 0.625, 0.75])
me_cube_012.materials.append(mat_material_016)
me_cube_012.update()
me_cone_001 = bpy.data.meshes.new('Cone.001')
me_cone_001.from_pydata([(0.0, 1.0, -1.0), (0.1951, 0.9808, -1.0), (0.3827, 0.9239, -1.0), (0.5556, 0.8315, -1.0), (0.7071, 0.7071, -1.0), (0.8315, 0.5556, -1.0), (0.9239, 0.3827, -1.0), (0.9808, 0.1951, -1.0), (1.0, 0.0, -1.0), (0.9808, -0.1951, -1.0), (0.9239, -0.3827, -1.0), (0.8315, -0.5556, -1.0), (0.7071, -0.7071, -1.0), (0.5556, -0.8315, -1.0), (0.3827, -0.9239, -1.0), (0.1951, -0.9808, -1.0), (0.0, -1.0, -1.0), (-0.1951, -0.9808, -1.0), (-0.3827, -0.9239, -1.0), (-0.5556, -0.8315, -1.0), (-0.7071, -0.7071, -1.0), (-0.8315, -0.5556, -1.0), (-0.9239, -0.3827, -1.0), (-0.9808, -0.1951, -1.0), (-1.0, 0.0, -1.0), (-0.9808, 0.1951, -1.0), (-0.9239, 0.3827, -1.0), (-0.8315, 0.5556, -1.0), (-0.7071, 0.7071, -1.0), (-0.5556, 0.8315, -1.0), (-0.3827, 0.9239, -1.0), (-0.1951, 0.9808, -1.0), (0.0, 0.0, 1.0)], [], [(0, 32, 1), (1, 32, 2), (2, 32, 3), (3, 32, 4), (4, 32, 5), (5, 32, 6), (6, 32, 7), (7, 32, 8), (8, 32, 9), (9, 32, 10), (10, 32, 11), (11, 32, 12), (12, 32, 13), (13, 32, 14), (14, 32, 15), (15, 32, 16), (16, 32, 17), (17, 32, 18), (18, 32, 19), (19, 32, 20), (20, 32, 21), (21, 32, 22), (22, 32, 23), (23, 32, 24), (24, 32, 25), (25, 32, 26), (26, 32, 27), (27, 32, 28), (28, 32, 29), (29, 32, 30), (0, 1, 2, 3, 4, 5, 6, 7, 8, 9, 10, 11, 12, 13, 14, 15, 16, 17, 18, 19, 20, 21, 22, 23, 24, 25, 26, 27, 28, 29, 30, 31), (30, 32, 31), (31, 32, 0)])
_uv = me_cone_001.uv_layers.new(name='UVMap')
_uv.uv.foreach_set('vector', [0.25, 0.49, 0.25, 0.25, 0.2968, 0.4854, 0.2968, 0.4854, 0.25, 0.25, 0.3418, 0.4717, 0.3418, 0.4717, 0.25, 0.25, 0.3833, 0.4496, 0.3833, 0.4496, 0.25, 0.25, 0.4197, 0.4197, 0.4197, 0.4197, 0.25, 0.25, 0.4496, 0.3833, 0.4496, 0.3833, 0.25, 0.25, 0.4717, 0.3418, 0.4717, 0.3418, 0.25, 0.25, 0.4854, 0.2968, 0.4854, 0.2968, 0.25, 0.25, 0.49, 0.25, 0.49, 0.25, 0.25, 0.25, 0.4854, 0.2032, 0.4854, 0.2032, 0.25, 0.25, 0.4717, 0.1582, 0.4717, 0.1582, 0.25, 0.25, 0.4496, 0.1167, 0.4496, 0.1167, 0.25, 0.25, 0.4197, 0.08029, 0.4197, 0.08029, 0.25, 0.25, 0.3833, 0.05045, 0.3833, 0.05045, 0.25, 0.25, 0.3418, 0.02827, 0.3418, 0.02827, 0.25, 0.25, 0.2968, 0.01461, 0.2968, 0.01461, 0.25, 0.25, 0.25, 0.01, 0.25, 0.01, 0.25, 0.25, 0.2032, 0.01461, 0.2032, 0.01461, 0.25, 0.25, 0.1582, 0.02827, 0.1582, 0.02827, 0.25, 0.25, 0.1167, 0.05045, 0.1167, 0.05045, 0.25, 0.25, 0.08029, 0.08029, 0.08029, 0.08029, 0.25, 0.25, 0.05045, 0.1167, 0.05045, 0.1167, 0.25, 0.25, 0.02827, 0.1582, 0.02827, 0.1582, 0.25, 0.25, 0.01461, 0.2032, 0.01461, 0.2032, 0.25, 0.25, 0.01, 0.25, 0.01, 0.25, 0.25, 0.25, 0.01461, 0.2968, 0.01461, 0.2968, 0.25, 0.25, 0.02827, 0.3418, 0.02827, 0.3418, 0.25, 0.25, 0.05045, 0.3833, 0.05045, 0.3833, 0.25, 0.25, 0.08029, 0.4197, 0.08029, 0.4197, 0.25, 0.25, 0.1167, 0.4496, 0.1167, 0.4496, 0.25, 0.25, 0.1582, 0.4717, 0.75, 0.49, 0.7968, 0.4854, 0.8418, 0.4717, 0.8833, 0.4496, 0.9197, 0.4197, 0.9496, 0.3833, 0.9717, 0.3418, 0.9854, 0.2968, 0.99, 0.25, 0.9854, 0.2032, 0.9717, 0.1582, 0.9496, 0.1167, 0.9197, 0.08029, 0.8833, 0.05045, 0.8418, 0.02827, 0.7968, 0.01461, 0.75, 0.01, 0.7032, 0.01461, 0.6582, 0.02827, 0.6167, 0.05045, 0.5803, 0.08029, 0.5504, 0.1167, 0.5283, 0.1582, 0.5146, 0.2032, 0.51, 0.25, 0.5146, 0.2968, 0.5283, 0.3418, 0.5504, 0.3833, 0.5803, 0.4197, 0.6167, 0.4496, 0.6582, 0.4717, 0.7032, 0.4854, 0.1582, 0.4717, 0.25, 0.25, 0.2032, 0.4854, 0.2032, 0.4854, 0.25, 0.25, 0.25, 0.49])
me_cone_001.materials.append(mat_material_004)
me_cone_001.update()

# ---- objects
ob_light = bpy.data.objects.new('Light', light_light)
ob_camera = bpy.data.objects.new('Camera', cam_camera)
ob_cylinder = bpy.data.objects.new('Cylinder', me_cylinder)
ob_cone = bpy.data.objects.new('Cone', me_cone)
ob_cube = bpy.data.objects.new('Cube', me_cube_001)
ob_cube_001 = bpy.data.objects.new('Cube.001', me_cube_002)
ob_cube_002 = bpy.data.objects.new('Cube.002', me_cube_003)
ob_cube_003 = bpy.data.objects.new('Cube.003', me_cube_004)
ob_cube_004 = bpy.data.objects.new('Cube.004', me_cube_005)
ob_cube_005 = bpy.data.objects.new('Cube.005', me_cube_006)
ob_cylinder_001 = bpy.data.objects.new('Cylinder.001', me_cylinder_001)
ob_cube_006 = bpy.data.objects.new('Cube.006', me_cube_007)
ob_cube_007 = bpy.data.objects.new('Cube.007', me_cube_008)
ob_cube_008 = bpy.data.objects.new('Cube.008', me_cube_009)
ob_cube_009 = bpy.data.objects.new('Cube.009', me_cube_010)
ob_cube_010 = bpy.data.objects.new('Cube.010', me_cube_011)
ob_cube_011 = bpy.data.objects.new('Cube.011', me_cube_012)
ob_cone_001 = bpy.data.objects.new('Cone.001', me_cone_001)

# ---- transforms, parenting, visibility, modifiers, constraints
ob_light.location = (4.076, 1.005, 5.904)
ob_light.rotation_euler = (0.6503, 0.05522, 1.866)
ob_light.lock_rotations_4d = False
ob_light.empty_display_type = 'ARROWS'
ob_light.color = (0.0, 0.0, 0.0, 0.0)
ob_light.lineart.crease_threshold = 0.0
ob_camera.location = (7.359, -6.926, 4.958)
ob_camera.rotation_euler = (1.109, 0.0, 0.8149)
ob_camera.lock_rotations_4d = False
ob_camera.empty_display_type = 'ARROWS'
ob_camera.color = (0.0, 0.0, 0.0, 0.0)
ob_camera.display_type = 'WIRE'
ob_camera.lineart.crease_threshold = 0.0
ob_cylinder.location = (0.0, 0.0, 0.9079)
ob_cylinder.rotation_euler = (0.8969, -0.0, 0.0)
ob_cylinder.scale = (0.1003, 0.1046, 1.271)
ob_cone.location = (0.0, -1.185, 1.852)
ob_cone.rotation_euler = (0.891, -0.0, 0.0)
ob_cone.scale = (0.07278, 0.1614, 0.2916)
ob_cube.location = (0.0, 0.8035, 0.4602)
ob_cube.rotation_euler = (0.399, -0.0, 0.0)
ob_cube.scale = (0.03579, 0.1278, 0.05339)
ob_cube_001.location = (0.0, 0.8723, 0.3338)
ob_cube_001.rotation_euler = (0.399, -0.0, 0.0)
ob_cube_001.scale = (0.03579, 0.1271, 0.05012)
ob_cube_002.location = (0.0, 0.6021, 0.2593)
ob_cube_002.rotation_euler = (-1.63, -0.0, 0.0)
ob_cube_002.scale = (0.03579, 0.1345, 0.04409)
ob_cube_003.location = (0.0, 0.7207, 0.1411)
ob_cube_003.rotation_euler = (1.534, -0.0, 0.0)
ob_cube_003.scale = (0.03579, 0.1346, 0.04362)
ob_cube_004.location = (0.0, 1.038, 0.239)
ob_cube_004.rotation_euler = (0.2359, -0.0, 0.0)
ob_cube_004.scale = (0.03579, 0.1271, 0.05012)
ob_cube_005.location = (0.0, 0.8567, 0.03826)
ob_cube_005.rotation_euler = (1.534, -0.0, 0.0)
ob_cube_005.scale = (0.03579, 0.1346, 0.04362)
ob_cylinder_001.location = (0.0, 0.5151, 1.268)
ob_cylinder_001.rotation_euler = (-2.257, -0.0, 0.0)
ob_cylinder_001.scale = (0.1003, 0.1046, 1.271)
ob_cube_006.location = (0.0, -0.331, 2.148)
ob_cube_006.rotation_euler = (-1.619, -0.0, 0.0)
ob_cube_006.scale = (0.03579, 0.1346, 0.04362)
ob_cube_007.location = (0.0, -0.5152, 1.95)
ob_cube_007.rotation_euler = (-2.918, -0.0, 0.0)
ob_cube_007.scale = (0.03579, 0.1271, 0.05012)
ob_cube_008.location = (0.0, -0.1963, 2.044)
ob_cube_008.rotation_euler = (-1.619, -0.0, 0.0)
ob_cube_008.scale = (0.03579, 0.1346, 0.04362)
ob_cube_009.location = (0.0, -0.07906, 1.924)
ob_cube_009.rotation_euler = (-4.783, -0.0, 0.0)
ob_cube_009.scale = (0.03579, 0.1345, 0.04409)
ob_cube_010.location = (0.0, -0.3501, 1.853)
ob_cube_010.rotation_euler = (-2.755, -0.0, 0.0)
ob_cube_010.scale = (0.03579, 0.1271, 0.05012)
ob_cube_011.location = (0.0, -0.2829, 1.726)
ob_cube_011.rotation_euler = (-2.755, -0.0, 0.0)
ob_cube_011.scale = (0.03579, 0.1278, 0.05339)
ob_cone_001.location = (0.0, 1.689, 0.3104)
ob_cone_001.rotation_euler = (-2.263, -0.0, 0.0)
ob_cone_001.scale = (0.07278, 0.1614, 0.2916)

# ---- collection membership
col_collection.objects.link(ob_light)
col_collection.objects.link(ob_camera)
col_collection.objects.link(ob_cylinder)
col_collection.objects.link(ob_cone)
col_collection.objects.link(ob_cube)
col_collection.objects.link(ob_cube_001)
col_collection.objects.link(ob_cube_002)
col_collection.objects.link(ob_cube_003)
col_collection.objects.link(ob_cube_004)
col_collection.objects.link(ob_cube_005)
col_collection.objects.link(ob_cylinder_001)
col_collection.objects.link(ob_cube_006)
col_collection.objects.link(ob_cube_007)
col_collection.objects.link(ob_cube_008)
col_collection.objects.link(ob_cube_009)
col_collection.objects.link(ob_cube_010)
col_collection.objects.link(ob_cube_011)
col_collection.objects.link(ob_cone_001)

# ---- scene / render settings (as saved in the file)
scene.camera = ob_camera
scene.frame_start = 1; scene.frame_end = 250; scene.frame_set(1)
scene.render.engine = 'BLENDER_EEVEE_NEXT'
scene.cycles.sampling_pattern = 'TABULATED_SOBOL'
scene.view_settings.view_transform = 'Filmic'
bpy.context.view_layer.update()
